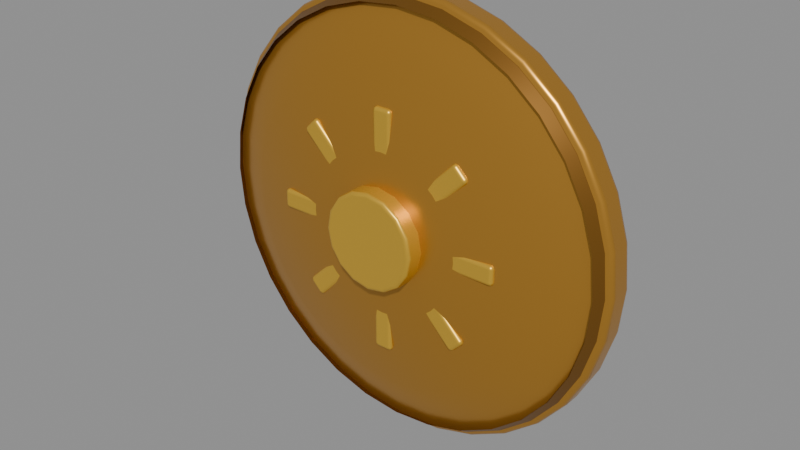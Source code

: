 # Source: escudo_hoplon.blend  (saved by Blender 5.2.45; exported with 4.5.12 LTS)
import bpy
from mathutils import Matrix  # noqa: F401  (used for matrix-valued properties, if any)

bpy.ops.wm.read_factory_settings(use_empty=True)
scene = bpy.context.scene
scene.name = 'Scene'

# ---- materials (node trees are filled in below, after node groups)
mat_bronze = bpy.data.materials.new('bronze')
mat_bronze.diffuse_color = (0.5841, 0.2874, 0.04231, 1.0)
mat_bronze_escuro = bpy.data.materials.new('bronze_escuro')
mat_bronze_escuro.diffuse_color = (0.2542, 0.1144, 0.016, 1.0)
mat_ouro = bpy.data.materials.new('ouro')
mat_ouro.diffuse_color = (0.807, 0.4851, 0.04817, 1.0)

# ---- material node trees
mat_bronze.use_nodes = True; mat_bronze.node_tree.nodes.clear()
_N = mat_bronze.node_tree.nodes; _L = mat_bronze.node_tree.links
n0 = _N.new('ShaderNodeBsdfPrincipled'); n0.name = 'Principled BSDF'; n0.location = (-200, 100)
n0.inputs[0].default_value = (0.5841, 0.2874, 0.04231, 1.0)
n0.inputs[1].default_value = 0.7
n0.inputs[2].default_value = 0.3
n0.inputs[10].default_value = 0.005
n1 = _N.new('ShaderNodeOutputMaterial'); n1.name = 'Material Output'; n1.location = (200, 100)
_L.new(n0.outputs[0], n1.inputs[0])
n1.is_active_output = True
mat_bronze_escuro.use_nodes = True; mat_bronze_escuro.node_tree.nodes.clear()
_N = mat_bronze_escuro.node_tree.nodes; _L = mat_bronze_escuro.node_tree.links
n0 = _N.new('ShaderNodeBsdfPrincipled'); n0.name = 'Principled BSDF'; n0.location = (-200, 100)
n0.inputs[0].default_value = (0.2542, 0.1144, 0.016, 1.0)
n0.inputs[1].default_value = 0.7
n0.inputs[2].default_value = 0.38
n0.inputs[10].default_value = 0.005
n1 = _N.new('ShaderNodeOutputMaterial'); n1.name = 'Material Output'; n1.location = (200, 100)
_L.new(n0.outputs[0], n1.inputs[0])
n1.is_active_output = True
mat_ouro.use_nodes = True; mat_ouro.node_tree.nodes.clear()
_N = mat_ouro.node_tree.nodes; _L = mat_ouro.node_tree.links
n0 = _N.new('ShaderNodeBsdfPrincipled'); n0.name = 'Principled BSDF'; n0.location = (-200, 100)
n0.inputs[0].default_value = (0.807, 0.4851, 0.04817, 1.0)
n0.inputs[1].default_value = 0.6
n0.inputs[2].default_value = 0.38
n0.inputs[10].default_value = 0.005
n1 = _N.new('ShaderNodeOutputMaterial'); n1.name = 'Material Output'; n1.location = (200, 100)
_L.new(n0.outputs[0], n1.inputs[0])
n1.is_active_output = True

# ---- meshes
me_escudo = bpy.data.meshes.new('Escudo')
me_escudo.from_pydata([(0.0, 0.0, 0.0), (0.24, 0.0, 0.0), (0.2354, 3.535e-09, 0.04682), (0.2217, 6.934e-09, 0.09184), (0.1996, 1.007e-08, 0.1333), (0.1697, 1.281e-08, 0.1697), (0.1333, 1.507e-08, 0.1996), (0.09184, 1.674e-08, 0.2217), (0.04682, 1.777e-08, 0.2354), (1.47e-17, 1.812e-08, 0.24), (-0.04682, 1.777e-08, 0.2354), (-0.09184, 1.674e-08, 0.2217), (-0.1333, 1.507e-08, 0.1996), (-0.1697, 1.281e-08, 0.1697), (-0.1996, 1.007e-08, 0.1333), (-0.2217, 6.934e-09, 0.09184), (-0.2354, 3.535e-09, 0.04682), (-0.24, 2.219e-24, 2.939e-17), (-0.2354, -3.535e-09, -0.04682), (-0.2217, -6.934e-09, -0.09184), (-0.1996, -1.007e-08, -0.1333), (-0.1697, -1.281e-08, -0.1697), (-0.1333, -1.507e-08, -0.1996), (-0.09184, -1.674e-08, -0.2217), (-0.04682, -1.777e-08, -0.2354), (-4.409e-17, -1.812e-08, -0.24), (0.04682, -1.777e-08, -0.2354), (0.09184, -1.674e-08, -0.2217), (0.1333, -1.507e-08, -0.1996), (0.1697, -1.281e-08, -0.1697), (0.1996, -1.007e-08, -0.1333), (0.2217, -6.934e-09, -0.09184), (0.2354, -3.535e-09, -0.04682), (0.27, -0.02, 1.51e-09), (0.2648, -0.02, 0.05267), (0.2494, -0.02, 0.1033), (0.2245, -0.02, 0.15), (0.1909, -0.02, 0.1909), (0.15, -0.02, 0.2245), (0.1033, -0.02, 0.2494), (0.05267, -0.02, 0.2648), (1.653e-17, -0.02, 0.27), (-0.05267, -0.02, 0.2648), (-0.1033, -0.02, 0.2494), (-0.15, -0.02, 0.2245), (-0.1909, -0.02, 0.1909), (-0.2245, -0.02, 0.15), (-0.2494, -0.02, 0.1033), (-0.2648, -0.02, 0.05267), (-0.27, -0.02, 1.51e-09), (-0.2648, -0.02, -0.05267), (-0.2494, -0.02, -0.1033), (-0.2245, -0.02, -0.15), (-0.1909, -0.02, -0.1909), (-0.15, -0.02, -0.2245), (-0.1033, -0.02, -0.2494), (-0.05267, -0.02, -0.2648), (-4.96e-17, -0.02, -0.27), (0.05267, -0.02, -0.2648), (0.1033, -0.02, -0.2494), (0.15, -0.02, -0.2245), (0.1909, -0.02, -0.1909), (0.2245, -0.02, -0.15), (0.2494, -0.02, -0.1033), (0.2648, -0.02, -0.05267), (0.27, -0.05, 3.775e-09), (0.2648, -0.05, 0.05267), (0.2494, -0.05, 0.1033), (0.2245, -0.05, 0.15), (0.1909, -0.05, 0.1909), (0.15, -0.05, 0.2245), (0.1033, -0.05, 0.2494), (0.05267, -0.05, 0.2648), (1.653e-17, -0.05, 0.27), (-0.05267, -0.05, 0.2648), (-0.1033, -0.05, 0.2494), (-0.15, -0.05, 0.2245), (-0.1909, -0.05, 0.1909), (-0.2245, -0.05, 0.15), (-0.2494, -0.05, 0.1033), (-0.2648, -0.05, 0.05267), (-0.27, -0.05, 3.775e-09), (-0.2648, -0.05, -0.05267), (-0.2494, -0.05, -0.1033), (-0.2245, -0.05, -0.15), (-0.1909, -0.05, -0.1909), (-0.15, -0.05, -0.2245), (-0.1033, -0.05, -0.2494), (-0.05267, -0.05, -0.2648), (-4.96e-17, -0.05, -0.27), (0.05267, -0.05, -0.2648), (0.1033, -0.05, -0.2494), (0.15, -0.05, -0.2245), (0.1909, -0.05, -0.1909), (0.2245, -0.05, -0.15), (0.2494, -0.05, -0.1033), (0.2648, -0.05, -0.05267), (0.2, -0.08, 6.04e-09), (0.1962, -0.08, 0.03902), (0.1848, -0.08, 0.07654), (0.1663, -0.08, 0.1111), (0.1414, -0.08, 0.1414), (0.1111, -0.08, 0.1663), (0.07654, -0.08, 0.1848), (0.03902, -0.08, 0.1962), (1.225e-17, -0.08, 0.2), (-0.03902, -0.08, 0.1962), (-0.07654, -0.08, 0.1848), (-0.1111, -0.08, 0.1663), (-0.1414, -0.08, 0.1414), (-0.1663, -0.08, 0.1111), (-0.1848, -0.08, 0.07654), (-0.1962, -0.08, 0.03902), (-0.2, -0.08, 6.04e-09), (-0.1962, -0.08, -0.03902), (-0.1848, -0.08, -0.07654), (-0.1663, -0.08, -0.1111), (-0.1414, -0.08, -0.1414), (-0.1111, -0.08, -0.1663), (-0.07654, -0.08, -0.1848), (-0.03902, -0.08, -0.1962), (-3.674e-17, -0.08, -0.2), (0.03902, -0.08, -0.1962), (0.07654, -0.08, -0.1848), (0.1111, -0.08, -0.1663), (0.1414, -0.08, -0.1414), (0.1663, -0.08, -0.1111), (0.1848, -0.08, -0.07654), (0.1962, -0.08, -0.03902), (0.0, -0.1, 7.55e-09), (0.255, -0.035, 2.642e-09), (0.2501, -0.035, 0.04975), (0.2356, -0.035, 0.09758), (0.212, -0.035, 0.1417), (0.1803, -0.035, 0.1803), (0.1417, -0.035, 0.212), (0.09758, -0.035, 0.2356), (0.04975, -0.035, 0.2501), (1.561e-17, -0.035, 0.255), (-0.04975, -0.035, 0.2501), (-0.09758, -0.035, 0.2356), (-0.1417, -0.035, 0.212), (-0.1803, -0.035, 0.1803), (-0.212, -0.035, 0.1417), (-0.2356, -0.035, 0.09758), (-0.2501, -0.035, 0.04975), (-0.255, -0.035, 2.642e-09), (-0.2501, -0.035, -0.04975), (-0.2356, -0.035, -0.09758), (-0.212, -0.035, -0.1417), (-0.1803, -0.035, -0.1803), (-0.1417, -0.035, -0.212), (-0.09758, -0.035, -0.2356), (-0.04975, -0.035, -0.2501), (-4.684e-17, -0.035, -0.255), (0.04975, -0.035, -0.2501), (0.09758, -0.035, -0.2356), (0.1417, -0.035, -0.212), (0.1803, -0.035, -0.1803), (0.212, -0.035, -0.1417), (0.2356, -0.035, -0.09758), (0.2501, -0.035, -0.04975), (0.265, -0.05, 3.775e-09), (0.2599, -0.05, 0.0517), (0.2448, -0.05, 0.1014), (0.2203, -0.05, 0.1472), (0.1874, -0.05, 0.1874), (0.1472, -0.05, 0.2203), (0.1014, -0.05, 0.2448), (0.0517, -0.05, 0.2599), (1.623e-17, -0.05, 0.265), (-0.0517, -0.05, 0.2599), (-0.1014, -0.05, 0.2448), (-0.1472, -0.05, 0.2203), (-0.1874, -0.05, 0.1874), (-0.2203, -0.05, 0.1472), (-0.2448, -0.05, 0.1014), (-0.2599, -0.05, 0.0517), (-0.265, -0.05, 3.775e-09), (-0.2599, -0.05, -0.0517), (-0.2448, -0.05, -0.1014), (-0.2203, -0.05, -0.1472), (-0.1874, -0.05, -0.1874), (-0.1472, -0.05, -0.2203), (-0.1014, -0.05, -0.2448), (-0.0517, -0.05, -0.2599), (-4.868e-17, -0.05, -0.265), (0.0517, -0.05, -0.2599), (0.1014, -0.05, -0.2448), (0.1472, -0.05, -0.2203), (0.1874, -0.05, -0.1874), (0.2203, -0.05, -0.1472), (0.2448, -0.05, -0.1014), (0.2599, -0.05, -0.0517), (0.255, -0.065, 4.907e-09), (0.2501, -0.065, 0.04975), (0.2356, -0.065, 0.09758), (0.212, -0.065, 0.1417), (0.1803, -0.065, 0.1803), (0.1417, -0.065, 0.212), (0.09758, -0.065, 0.2356), (0.04975, -0.065, 0.2501), (1.561e-17, -0.065, 0.255), (-0.04975, -0.065, 0.2501), (-0.09758, -0.065, 0.2356), (-0.1417, -0.065, 0.212), (-0.1803, -0.065, 0.1803), (-0.212, -0.065, 0.1417), (-0.2356, -0.065, 0.09758), (-0.2501, -0.065, 0.04975), (-0.255, -0.065, 4.907e-09), (-0.2501, -0.065, -0.04975), (-0.2356, -0.065, -0.09758), (-0.212, -0.065, -0.1417), (-0.1803, -0.065, -0.1803), (-0.1417, -0.065, -0.212), (-0.09758, -0.065, -0.2356), (-0.04975, -0.065, -0.2501), (-4.684e-17, -0.065, -0.255), (0.04975, -0.065, -0.2501), (0.09758, -0.065, -0.2356), (0.1417, -0.065, -0.212), (0.1803, -0.065, -0.1803), (0.212, -0.065, -0.1417), (0.2356, -0.065, -0.09758), (0.2501, -0.065, -0.04975), (0.0, -0.085, 0.06), (0.0, -0.115, 0.06), (0.02296, -0.085, 0.05543), (0.02296, -0.115, 0.05543), (0.04243, -0.085, 0.04243), (0.04243, -0.115, 0.04243), (0.05543, -0.085, 0.02296), (0.05543, -0.115, 0.02296), (0.06, -0.085, 0.0), (0.06, -0.115, 2.265e-09), (0.05543, -0.085, -0.02296), (0.05543, -0.115, -0.02296), (0.04243, -0.085, -0.04243), (0.04243, -0.115, -0.04243), (0.02296, -0.085, -0.05543), (0.02296, -0.115, -0.05543), (0.0, -0.085, -0.06), (0.0, -0.115, -0.06), (-0.02296, -0.085, -0.05543), (-0.02296, -0.115, -0.05543), (-0.04243, -0.085, -0.04243), (-0.04243, -0.115, -0.04243), (-0.05543, -0.085, -0.02296), (-0.05543, -0.115, -0.02296), (-0.06, -0.085, 0.0), (-0.06, -0.115, 2.265e-09), (-0.05543, -0.085, 0.02296), (-0.05543, -0.115, 0.02296), (-0.04243, -0.085, 0.04243), (-0.04243, -0.115, 0.04243), (-0.02296, -0.085, 0.05543), (-0.02296, -0.115, 0.05543), (0.09, -0.09, 0.0125), (0.15, -0.09, 0.0125), (0.09, -0.07, 0.0125), (0.15, -0.07, 0.0125), (0.09, -0.09, -0.0125), (0.15, -0.09, -0.0125), (0.09, -0.07, -0.0125), (0.15, -0.07, -0.0125), (0.0548, -0.09, 0.07248), (0.09723, -0.09, 0.1149), (0.0548, -0.07, 0.07248), (0.09723, -0.07, 0.1149), (0.07248, -0.09, 0.0548), (0.1149, -0.09, 0.09723), (0.07248, -0.07, 0.0548), (0.1149, -0.07, 0.09723), (-0.0125, -0.09, 0.09), (-0.0125, -0.09, 0.15), (-0.0125, -0.07, 0.09), (-0.0125, -0.07, 0.15), (0.0125, -0.09, 0.09), (0.0125, -0.09, 0.15), (0.0125, -0.07, 0.09), (0.0125, -0.07, 0.15), (-0.07248, -0.09, 0.0548), (-0.1149, -0.09, 0.09723), (-0.07248, -0.07, 0.0548), (-0.1149, -0.07, 0.09723), (-0.0548, -0.09, 0.07248), (-0.09723, -0.09, 0.1149), (-0.0548, -0.07, 0.07248), (-0.09723, -0.07, 0.1149), (-0.09, -0.09, -0.0125), (-0.15, -0.09, -0.0125), (-0.09, -0.07, -0.0125), (-0.15, -0.07, -0.0125), (-0.09, -0.09, 0.0125), (-0.15, -0.09, 0.0125), (-0.09, -0.07, 0.0125), (-0.15, -0.07, 0.0125), (-0.0548, -0.09, -0.07248), (-0.09723, -0.09, -0.1149), (-0.0548, -0.07, -0.07248), (-0.09723, -0.07, -0.1149), (-0.07248, -0.09, -0.0548), (-0.1149, -0.09, -0.09723), (-0.07248, -0.07, -0.0548), (-0.1149, -0.07, -0.09723), (0.0125, -0.09, -0.09), (0.0125, -0.09, -0.15), (0.0125, -0.07, -0.09), (0.0125, -0.07, -0.15), (-0.0125, -0.09, -0.09), (-0.0125, -0.09, -0.15), (-0.0125, -0.07, -0.09), (-0.0125, -0.07, -0.15), (0.07248, -0.09, -0.0548), (0.1149, -0.09, -0.09723), (0.07248, -0.07, -0.0548), (0.1149, -0.07, -0.09723), (0.0548, -0.09, -0.07248), (0.09723, -0.09, -0.1149), (0.0548, -0.07, -0.07248), (0.09723, -0.07, -0.1149)], [], [(0, 2, 1), (0, 3, 2), (0, 4, 3), (0, 5, 4), (0, 6, 5), (0, 7, 6), (0, 8, 7), (0, 9, 8), (0, 10, 9), (0, 11, 10), (0, 12, 11), (0, 13, 12), (0, 14, 13), (0, 15, 14), (0, 16, 15), (0, 17, 16), (0, 18, 17), (0, 19, 18), (0, 20, 19), (0, 21, 20), (0, 22, 21), (0, 23, 22), (0, 24, 23), (0, 25, 24), (0, 26, 25), (0, 27, 26), (0, 28, 27), (0, 29, 28), (0, 30, 29), (0, 31, 30), (0, 32, 31), (0, 1, 32), (1, 2, 34, 33), (2, 3, 35, 34), (3, 4, 36, 35), (4, 5, 37, 36), (5, 6, 38, 37), (6, 7, 39, 38), (7, 8, 40, 39), (8, 9, 41, 40), (9, 10, 42, 41), (10, 11, 43, 42), (11, 12, 44, 43), (12, 13, 45, 44), (13, 14, 46, 45), (14, 15, 47, 46), (15, 16, 48, 47), (16, 17, 49, 48), (17, 18, 50, 49), (18, 19, 51, 50), (19, 20, 52, 51), (20, 21, 53, 52), (21, 22, 54, 53), (22, 23, 55, 54), (23, 24, 56, 55), (24, 25, 57, 56), (25, 26, 58, 57), (26, 27, 59, 58), (27, 28, 60, 59), (28, 29, 61, 60), (29, 30, 62, 61), (30, 31, 63, 62), (31, 32, 64, 63), (32, 1, 33, 64), (33, 34, 66, 65), (34, 35, 67, 66), (35, 36, 68, 67), (36, 37, 69, 68), (37, 38, 70, 69), (38, 39, 71, 70), (39, 40, 72, 71), (40, 41, 73, 72), (41, 42, 74, 73), (42, 43, 75, 74), (43, 44, 76, 75), (44, 45, 77, 76), (45, 46, 78, 77), (46, 47, 79, 78), (47, 48, 80, 79), (48, 49, 81, 80), (49, 50, 82, 81), (50, 51, 83, 82), (51, 52, 84, 83), (52, 53, 85, 84), (53, 54, 86, 85), (54, 55, 87, 86), (55, 56, 88, 87), (56, 57, 89, 88), (57, 58, 90, 89), (58, 59, 91, 90), (59, 60, 92, 91), (60, 61, 93, 92), (61, 62, 94, 93), (62, 63, 95, 94), (63, 64, 96, 95), (64, 33, 65, 96), (65, 66, 98, 97), (66, 67, 99, 98), (67, 68, 100, 99), (68, 69, 101, 100), (69, 70, 102, 101), (70, 71, 103, 102), (71, 72, 104, 103), (72, 73, 105, 104), (73, 74, 106, 105), (74, 75, 107, 106), (75, 76, 108, 107), (76, 77, 109, 108), (77, 78, 110, 109), (78, 79, 111, 110), (79, 80, 112, 111), (80, 81, 113, 112), (81, 82, 114, 113), (82, 83, 115, 114), (83, 84, 116, 115), (84, 85, 117, 116), (85, 86, 118, 117), (86, 87, 119, 118), (87, 88, 120, 119), (88, 89, 121, 120), (89, 90, 122, 121), (90, 91, 123, 122), (91, 92, 124, 123), (92, 93, 125, 124), (93, 94, 126, 125), (94, 95, 127, 126), (95, 96, 128, 127), (96, 65, 97, 128), (97, 98, 129), (98, 99, 129), (99, 100, 129), (100, 101, 129), (101, 102, 129), (102, 103, 129), (103, 104, 129), (104, 105, 129), (105, 106, 129), (106, 107, 129), (107, 108, 129), (108, 109, 129), (109, 110, 129), (110, 111, 129), (111, 112, 129), (112, 113, 129), (113, 114, 129), (114, 115, 129), (115, 116, 129), (116, 117, 129), (117, 118, 129), (118, 119, 129), (119, 120, 129), (120, 121, 129), (121, 122, 129), (122, 123, 129), (123, 124, 129), (124, 125, 129), (125, 126, 129), (126, 127, 129), (127, 128, 129), (128, 97, 129), (130, 131, 163, 162), (131, 132, 164, 163), (132, 133, 165, 164), (133, 134, 166, 165), (134, 135, 167, 166), (135, 136, 168, 167), (136, 137, 169, 168), (137, 138, 170, 169), (138, 139, 171, 170), (139, 140, 172, 171), (140, 141, 173, 172), (141, 142, 174, 173), (142, 143, 175, 174), (143, 144, 176, 175), (144, 145, 177, 176), (145, 146, 178, 177), (146, 147, 179, 178), (147, 148, 180, 179), (148, 149, 181, 180), (149, 150, 182, 181), (150, 151, 183, 182), (151, 152, 184, 183), (152, 153, 185, 184), (153, 154, 186, 185), (154, 155, 187, 186), (155, 156, 188, 187), (156, 157, 189, 188), (157, 158, 190, 189), (158, 159, 191, 190), (159, 160, 192, 191), (160, 161, 193, 192), (161, 130, 162, 193), (162, 163, 195, 194), (163, 164, 196, 195), (164, 165, 197, 196), (165, 166, 198, 197), (166, 167, 199, 198), (167, 168, 200, 199), (168, 169, 201, 200), (169, 170, 202, 201), (170, 171, 203, 202), (171, 172, 204, 203), (172, 173, 205, 204), (173, 174, 206, 205), (174, 175, 207, 206), (175, 176, 208, 207), (176, 177, 209, 208), (177, 178, 210, 209), (178, 179, 211, 210), (179, 180, 212, 211), (180, 181, 213, 212), (181, 182, 214, 213), (182, 183, 215, 214), (183, 184, 216, 215), (184, 185, 217, 216), (185, 186, 218, 217), (186, 187, 219, 218), (187, 188, 220, 219), (188, 189, 221, 220), (189, 190, 222, 221), (190, 191, 223, 222), (191, 192, 224, 223), (192, 193, 225, 224), (193, 162, 194, 225), (226, 227, 229, 228), (228, 229, 231, 230), (230, 231, 233, 232), (232, 233, 235, 234), (234, 235, 237, 236), (236, 237, 239, 238), (238, 239, 241, 240), (240, 241, 243, 242), (242, 243, 245, 244), (244, 245, 247, 246), (246, 247, 249, 248), (248, 249, 251, 250), (250, 251, 253, 252), (252, 253, 255, 254), (229, 227, 257, 255, 253, 251, 249, 247, 245, 243, 241, 239, 237, 235, 233, 231), (254, 255, 257, 256), (256, 257, 227, 226), (226, 228, 230, 232, 234, 236, 238, 240, 242, 244, 246, 248, 250, 252, 254, 256), (258, 259, 261, 260), (260, 261, 265, 264), (264, 265, 263, 262), (262, 263, 259, 258), (260, 264, 262, 258), (265, 261, 259, 263), (266, 267, 269, 268), (268, 269, 273, 272), (272, 273, 271, 270), (270, 271, 267, 266), (268, 272, 270, 266), (273, 269, 267, 271), (274, 275, 277, 276), (276, 277, 281, 280), (280, 281, 279, 278), (278, 279, 275, 274), (276, 280, 278, 274), (281, 277, 275, 279), (282, 283, 285, 284), (284, 285, 289, 288), (288, 289, 287, 286), (286, 287, 283, 282), (284, 288, 286, 282), (289, 285, 283, 287), (290, 291, 293, 292), (292, 293, 297, 296), (296, 297, 295, 294), (294, 295, 291, 290), (292, 296, 294, 290), (297, 293, 291, 295), (298, 299, 301, 300), (300, 301, 305, 304), (304, 305, 303, 302), (302, 303, 299, 298), (300, 304, 302, 298), (305, 301, 299, 303), (306, 307, 309, 308), (308, 309, 313, 312), (312, 313, 311, 310), (310, 311, 307, 306), (308, 312, 310, 306), (313, 309, 307, 311), (314, 315, 317, 316), (316, 317, 321, 320), (320, 321, 319, 318), (318, 319, 315, 314), (316, 320, 318, 314), (321, 317, 315, 319)])
me_escudo.polygons.foreach_set('use_smooth', [True] * 290)
me_escudo.polygons.foreach_set('material_index', [0, 0, 0, 0, 0, 0, 0, 0, 0, 0, 0, 0, 0, 0, 0, 0, 0, 0, 0, 0, 0, 0, 0, 0, 0, 0, 0, 0, 0, 0, 0, 0, 0, 0, 0, 0, 0, 0, 0, 0, 0, 0, 0, 0, 0, 0, 0, 0, 0, 0, 0, 0, 0, 0, 0, 0, 0, 0, 0, 0, 0, 0, 0, 0, 0, 0, 0, 0, 0, 0, 0, 0, 0, 0, 0, 0, 0, 0, 0, 0, 0, 0, 0, 0, 0, 0, 0, 0, 0, 0, 0, 0, 0, 0, 0, 0, 0, 0, 0, 0, 0, 0, 0, 0, 0, 0, 0, 0, 0, 0, 0, 0, 0, 0, 0, 0, 0, 0, 0, 0, 0, 0, 0, 0, 0, 0, 0, 0, 0, 0, 0, 0, 0, 0, 0, 0, 0, 0, 0, 0, 0, 0, 0, 0, 0, 0, 0, 0, 0, 0, 0, 0, 0, 0, 0, 0, 0, 0, 0, 0, 1, 1, 1, 1, 1, 1, 1, 1, 1, 1, 1, 1, 1, 1, 1, 1, 1, 1, 1, 1, 1, 1, 1, 1, 1, 1, 1, 1, 1, 1, 1, 1, 1, 1, 1, 1, 1, 1, 1, 1, 1, 1, 1, 1, 1, 1, 1, 1, 1, 1, 1, 1, 1, 1, 1, 1, 1, 1, 1, 1, 1, 1, 1, 1, 2, 2, 2, 2, 2, 2, 2, 2, 2, 2, 2, 2, 2, 2, 2, 2, 2, 2, 2, 2, 2, 2, 2, 2, 2, 2, 2, 2, 2, 2, 2, 2, 2, 2, 2, 2, 2, 2, 2, 2, 2, 2, 2, 2, 2, 2, 2, 2, 2, 2, 2, 2, 2, 2, 2, 2, 2, 2, 2, 2, 2, 2, 2, 2, 2, 2])
me_escudo.materials.append(mat_bronze)
me_escudo.materials.append(mat_bronze_escuro)
me_escudo.materials.append(mat_ouro)
me_escudo.update()

# ---- objects
ob_escudo = bpy.data.objects.new('Escudo', None)
ob_escudo_001 = bpy.data.objects.new('Escudo.001', me_escudo)

# ---- transforms, parenting, visibility, modifiers, constraints
ob_escudo.location = (0.0, 0.0, 0.0)
ob_escudo.empty_display_size = 0.2
ob_escudo_001.parent = ob_escudo
ob_escudo_001.location = (0.0, 0.0, 0.0)
_m = ob_escudo_001.modifiers.new('Bevel', 'BEVEL')
_m.width = 0.005
_m.width_pct = 0.005
_m.segments = 2
_m.angle_limit = 0.6109
_m.harden_normals = True

# ---- collection membership
scene.collection.objects.link(ob_escudo)
scene.collection.objects.link(ob_escudo_001)

# ---- scene / render settings (as saved in the file)
scene.frame_start = 1; scene.frame_end = 250; scene.frame_set(1)
scene.render.engine = 'BLENDER_EEVEE_NEXT'
scene.render.bake_bias = 0.0
scene.render.bake_samples = 0
scene.render.compositor_device = 'GPU'
scene.eevee.use_volume_custom_range = False
scene.eevee.fast_gi_thickness_near = 0.1
scene.eevee.fast_gi_thickness_far = 0.0
scene.eevee.ray_tracing_options.screen_trace_thickness = 0.1
bpy.context.view_layer.update()

# ---- added for rendering (the .blend has no active camera and no usable light): camera, sun + grey world if the file has none
cam_auto = bpy.data.cameras.new('AutoCamera')
cam_auto.lens = 50.0
cam_auto.sensor_width = 36.0
cam_auto.clip_end = 1000.0
ob_auto_camera = bpy.data.objects.new('AutoCamera', cam_auto)
scene.collection.objects.link(ob_auto_camera)
ob_auto_camera.location = (0.714538, -0.914945, 0.57163)
ob_auto_camera.rotation_euler = (1.09748, -7.21219e-08, 0.694738)
scene.camera = ob_auto_camera
light_auto_sun = bpy.data.lights.new('AutoSun', 'SUN')
light_auto_sun.energy = 3.0
light_auto_sun.angle = 0.0523599
ob_auto_sun = bpy.data.objects.new('AutoSun', light_auto_sun)
scene.collection.objects.link(ob_auto_sun)
ob_auto_sun.rotation_euler = (0.872665, 0.174533, 0.523599)
if scene.world is None:
    world_auto = bpy.data.worlds.new('AutoWorld')
    world_auto.color = (0.3, 0.3, 0.3)
    scene.world = world_auto
bpy.context.view_layer.update()
